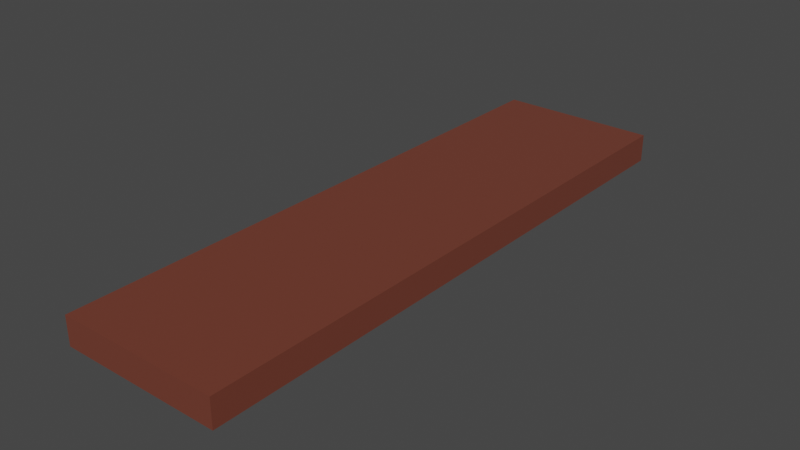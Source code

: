 # Source: tabla.blend  (saved by Blender 2.80.75; exported with 4.5.12 LTS)
import bpy
from mathutils import Matrix  # noqa: F401  (used for matrix-valued properties, if any)

bpy.ops.wm.read_factory_settings(use_empty=True)
scene = bpy.context.scene
scene.name = 'Scene'

# ---- collections
col_collection = bpy.data.collections.new('Collection'); scene.collection.children.link(col_collection)

# ---- materials (node trees are filled in below, after node groups)
mat_material = bpy.data.materials.new('Material')
mat_material.alpha_threshold = 0.0
mat_material.use_transparent_shadow = False
mat_material.line_color = (0.0, 0.0, 0.0, 1.0)

# ---- material node trees
mat_material.use_nodes = True; mat_material.node_tree.nodes.clear()
_N = mat_material.node_tree.nodes; _L = mat_material.node_tree.links
n0 = _N.new('ShaderNodeOutputMaterial'); n0.name = 'Material Output'; n0.location = (300, 300)
n1 = _N.new('ShaderNodeBsdfPrincipled'); n1.name = 'Principled BSDF'; n1.location = (10, 300)
n1.distribution = 'GGX'
n1.subsurface_method = 'BURLEY'
n1.inputs[0].default_value = (0.1734, 0.047, 0.02942, 1.0)
n1.inputs[2].default_value = 0.4
n1.inputs[3].default_value = 1.45
n1.inputs[27].default_value = (0.0, 0.0, 0.0, 1.0)
n1.inputs[28].default_value = 1.0
_L.new(n1.outputs[0], n0.inputs[0])
n0.is_active_output = True

# ---- world
world_world = bpy.data.worlds.new('World'); scene.world = world_world
world_world.use_nodes = True; world_world.node_tree.nodes.clear()
_N = world_world.node_tree.nodes; _L = world_world.node_tree.links
n0 = _N.new('ShaderNodeOutputWorld'); n0.name = 'World Output'; n0.location = (300, 300)
n1 = _N.new('ShaderNodeBackground'); n1.name = 'Background'; n1.location = (10, 300)
n1.inputs[0].default_value = (0.05088, 0.05088, 0.05088, 1.0)
_L.new(n1.outputs[0], n0.inputs[0])
n0.is_active_output = True
world_world.color = (0.05088, 0.05088, 0.05088)
world_world.use_sun_shadow = False
world_world.sun_shadow_jitter_overblur = 0.0

# ---- meshes
me_cube = bpy.data.meshes.new('Cube')
me_cube.from_pydata([(1.0, 6.311, 1.0), (1.0, 6.311, 0.6501), (1.0, -1.0, 1.0), (1.0, -1.0, 0.6501), (-1.0, 6.311, 1.0), (-1.0, 6.311, 0.6501), (-1.0, -1.0, 1.0), (-1.0, -1.0, 0.6501)], [], [(0, 4, 6, 2), (3, 2, 6, 7), (7, 6, 4, 5), (5, 1, 3, 7), (1, 0, 2, 3), (5, 4, 0, 1)])
_uv = me_cube.uv_layers.new(name='UVMap')
_uv.uv.foreach_set('vector', [0.375, 0.0, 0.625, 0.0, 0.625, 0.25, 0.375, 0.25, 0.375, 0.25, 0.625, 0.25, 0.625, 0.5, 0.375, 0.5, 0.375, 0.5, 0.625, 0.5, 0.625, 0.75, 0.375, 0.75, 0.375, 0.75, 0.625, 0.75, 0.625, 1.0, 0.375, 1.0, 0.125, 0.5, 0.375, 0.5, 0.375, 0.75, 0.125, 0.75, 0.625, 0.5, 0.875, 0.5, 0.875, 0.75, 0.625, 0.75])
me_cube.materials.append(mat_material)
me_cube.use_remesh_preserve_volume = False
me_cube.use_remesh_preserve_attributes = False
me_cube.use_mirror_vertex_groups = False
me_cube.update()

# ---- objects
ob_cube = bpy.data.objects.new('Cube', me_cube)

# ---- transforms, parenting, visibility, modifiers, constraints
ob_cube.location = (0.0, 0.0, 0.0)
ob_cube.scale = (0.5241, 0.5241, 0.5241)
ob_cube.lock_rotations_4d = False
ob_cube.empty_display_type = 'ARROWS'
ob_cube.lineart.crease_threshold = 0.0

# ---- collection membership
col_collection.objects.link(ob_cube)

# ---- scene / render settings (as saved in the file)
scene.frame_start = 1; scene.frame_end = 250; scene.frame_set(1)
scene.render.engine = 'BLENDER_EEVEE_NEXT'
scene.cycles.use_denoising = False
scene.cycles.samples = 128
scene.cycles.sampling_pattern = 'TABULATED_SOBOL'
scene.cycles.use_adaptive_sampling = False
scene.cycles.use_light_tree = False
scene.view_settings.view_transform = 'Filmic'
bpy.context.view_layer.update()

# ---- added for rendering (the .blend has no active camera and no usable light): camera, sun
cam_auto = bpy.data.cameras.new('AutoCamera')
cam_auto.lens = 50.0
cam_auto.sensor_width = 36.0
cam_auto.clip_end = 1000.0
ob_auto_camera = bpy.data.objects.new('AutoCamera', cam_auto)
scene.collection.objects.link(ob_auto_camera)
ob_auto_camera.location = (3.67921, -3.02334, 3.37576)
ob_auto_camera.rotation_euler = (1.09748, -7.21219e-08, 0.694738)
scene.camera = ob_auto_camera
light_auto_sun = bpy.data.lights.new('AutoSun', 'SUN')
light_auto_sun.energy = 3.0
light_auto_sun.angle = 0.0523599
ob_auto_sun = bpy.data.objects.new('AutoSun', light_auto_sun)
scene.collection.objects.link(ob_auto_sun)
ob_auto_sun.rotation_euler = (0.872665, 0.174533, 0.523599)
bpy.context.view_layer.update()
